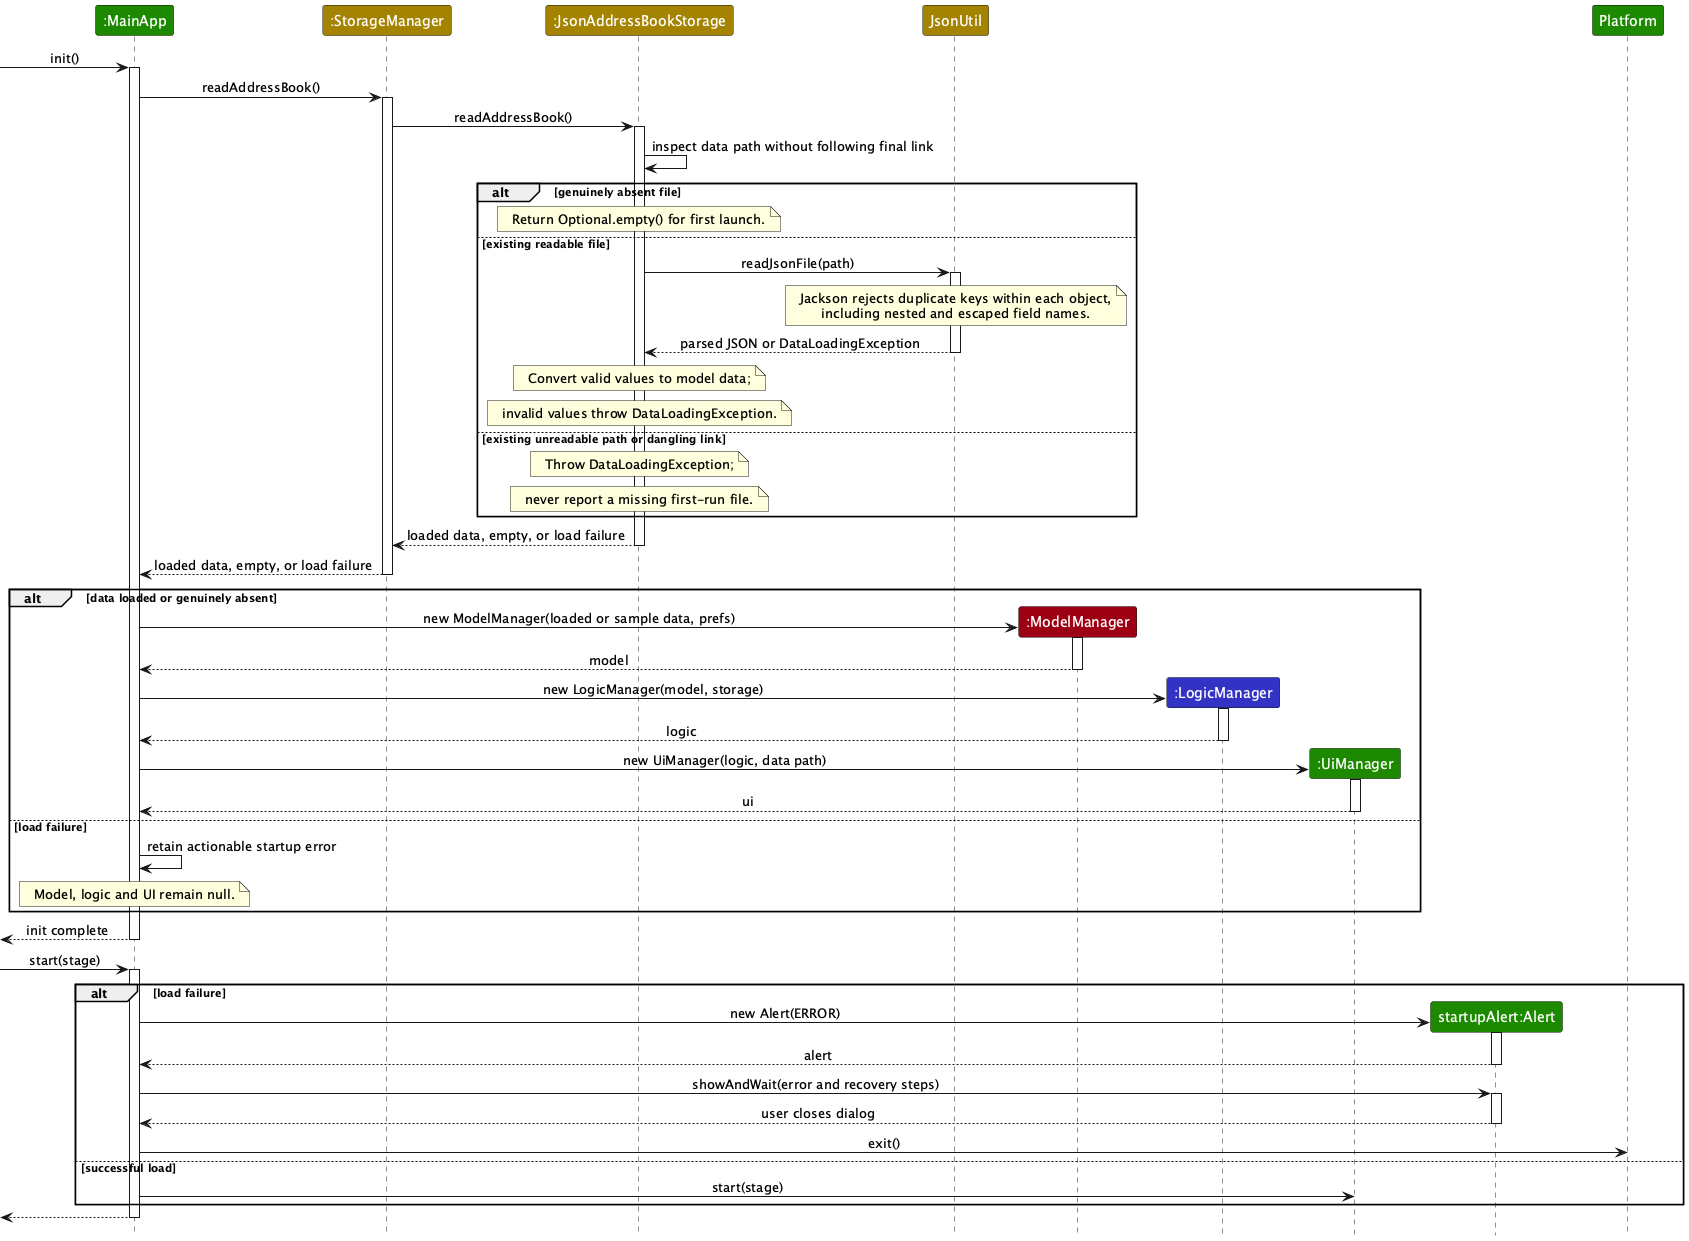

The diagram above was rendered by PlantUML. Its source (embedded in the PNG):
@startuml
!include style.puml
skinparam ArrowFontStyle plain

participant ":MainApp" as App UI_COLOR
participant ":StorageManager" as Storage STORAGE_COLOR
participant ":JsonAddressBookStorage" as Json STORAGE_COLOR
participant "JsonUtil" as JsonUtil STORAGE_COLOR
participant ":ModelManager" as Model MODEL_COLOR
participant ":LogicManager" as Logic LOGIC_COLOR
participant ":UiManager" as Ui UI_COLOR
participant "startupAlert:Alert" as Alert UI_COLOR
participant "Platform" as Platform UI_COLOR

[-> App : init()
activate App
App -> Storage : readAddressBook()
activate Storage
Storage -> Json : readAddressBook()
activate Json
Json -> Json : inspect data path without following final link
alt genuinely absent file
    note over Json : Return Optional.empty() for first launch.
else existing readable file
    Json -> JsonUtil : readJsonFile(path)
    activate JsonUtil
    note over JsonUtil : Jackson rejects duplicate keys within each object,\nincluding nested and escaped field names.
    JsonUtil --> Json : parsed JSON or DataLoadingException
    deactivate JsonUtil
    note over Json : Convert valid values to model data;
    note over Json : invalid values throw DataLoadingException.
else existing unreadable path or dangling link
    note over Json : Throw DataLoadingException;
    note over Json : never report a missing first-run file.
end
Json --> Storage : loaded data, empty, or load failure
deactivate Json
Storage --> App : loaded data, empty, or load failure
deactivate Storage

alt data loaded or genuinely absent
    create Model
    App -> Model : new ModelManager(loaded or sample data, prefs)
    activate Model
    Model --> App : model
    deactivate Model
    create Logic
    App -> Logic : new LogicManager(model, storage)
    activate Logic
    Logic --> App : logic
    deactivate Logic
    create Ui
    App -> Ui : new UiManager(logic, data path)
    activate Ui
    Ui --> App : ui
    deactivate Ui
else load failure
    App -> App : retain actionable startup error
    note over App : Model, logic and UI remain null.
end
[<-- App : init complete
deactivate App

[-> App : start(stage)
activate App
alt load failure
    create Alert
    App -> Alert : new Alert(ERROR)
    activate Alert
    Alert --> App : alert
    deactivate Alert
    App -> Alert : showAndWait(error and recovery steps)
    activate Alert
    Alert --> App : user closes dialog
    deactivate Alert
    App -> Platform : exit()
else successful load
    App -> Ui : start(stage)
end
[<-- App
deactivate App
@enduml